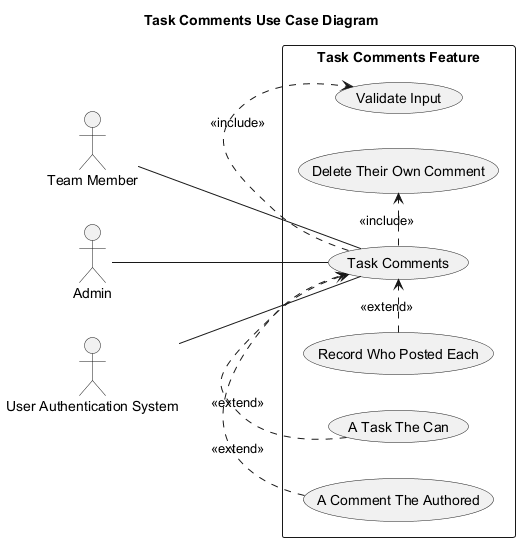

The diagram above was rendered by PlantUML. Its source (embedded in the PNG):
@startuml
' Auto-generated by AutoForge Architecture Agent
' Diagram type: UML Use Case Diagram
left to right direction
skinparam packageStyle rectangle
skinparam shadowing false

title Task Comments Use Case Diagram

actor "Team Member" as ACT_001
actor "Admin" as ACT_002
actor "User Authentication System" as ACT_003

rectangle "Task Comments Feature" {
  usecase "Task Comments" as UC_001
  usecase "Validate Input" as UC_002
  usecase "Delete Their Own Comment" as UC_003
  usecase "Record Who Posted Each" as UC_004
  usecase "A Task The Can" as UC_005
  usecase "A Comment The Authored" as UC_006
}

ACT_001 -- UC_001
ACT_002 -- UC_001
ACT_003 -- UC_001
UC_001 .> UC_002 : <<include>>
UC_001 .> UC_003 : <<include>>
UC_004 .> UC_001 : <<extend>>
UC_005 .> UC_001 : <<extend>>
UC_006 .> UC_001 : <<extend>>

@enduml